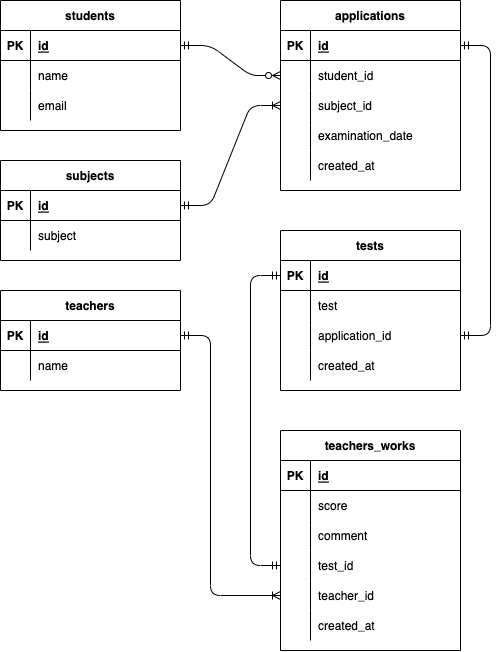

The diagram above was exported from draw.io. Its source (the exported page's mxGraphModel, read from the mxfile embedded in the PNG):
<mxGraphModel dx="917" dy="971" grid="1" gridSize="10" guides="1" tooltips="1" connect="1" arrows="1" fold="1" page="1" pageScale="1" pageWidth="827" pageHeight="1169" math="0" shadow="0">
  <root>
    <mxCell id="0" />
    <mxCell id="1" parent="0" />
    <mxCell id="2" value="students" style="shape=table;startSize=30;container=1;collapsible=1;childLayout=tableLayout;fixedRows=1;rowLines=0;fontStyle=1;align=center;resizeLast=1;" parent="1" vertex="1">
      <mxGeometry x="30" y="80" width="180" height="130" as="geometry" />
    </mxCell>
    <mxCell id="3" value="" style="shape=partialRectangle;collapsible=0;dropTarget=0;pointerEvents=0;fillColor=none;top=0;left=0;bottom=1;right=0;points=[[0,0.5],[1,0.5]];portConstraint=eastwest;" parent="2" vertex="1">
      <mxGeometry y="30" width="180" height="30" as="geometry" />
    </mxCell>
    <mxCell id="4" value="PK" style="shape=partialRectangle;connectable=0;fillColor=none;top=0;left=0;bottom=0;right=0;fontStyle=1;overflow=hidden;" parent="3" vertex="1">
      <mxGeometry width="30" height="30" as="geometry">
        <mxRectangle width="30" height="30" as="alternateBounds" />
      </mxGeometry>
    </mxCell>
    <mxCell id="5" value="id" style="shape=partialRectangle;connectable=0;fillColor=none;top=0;left=0;bottom=0;right=0;align=left;spacingLeft=6;fontStyle=5;overflow=hidden;" parent="3" vertex="1">
      <mxGeometry x="30" width="150" height="30" as="geometry">
        <mxRectangle width="150" height="30" as="alternateBounds" />
      </mxGeometry>
    </mxCell>
    <mxCell id="6" value="" style="shape=partialRectangle;collapsible=0;dropTarget=0;pointerEvents=0;fillColor=none;top=0;left=0;bottom=0;right=0;points=[[0,0.5],[1,0.5]];portConstraint=eastwest;" parent="2" vertex="1">
      <mxGeometry y="60" width="180" height="30" as="geometry" />
    </mxCell>
    <mxCell id="7" value="" style="shape=partialRectangle;connectable=0;fillColor=none;top=0;left=0;bottom=0;right=0;editable=1;overflow=hidden;" parent="6" vertex="1">
      <mxGeometry width="30" height="30" as="geometry">
        <mxRectangle width="30" height="30" as="alternateBounds" />
      </mxGeometry>
    </mxCell>
    <mxCell id="8" value="name" style="shape=partialRectangle;connectable=0;fillColor=none;top=0;left=0;bottom=0;right=0;align=left;spacingLeft=6;overflow=hidden;" parent="6" vertex="1">
      <mxGeometry x="30" width="150" height="30" as="geometry">
        <mxRectangle width="150" height="30" as="alternateBounds" />
      </mxGeometry>
    </mxCell>
    <mxCell id="56" value="" style="shape=partialRectangle;collapsible=0;dropTarget=0;pointerEvents=0;fillColor=none;top=0;left=0;bottom=0;right=0;points=[[0,0.5],[1,0.5]];portConstraint=eastwest;" parent="2" vertex="1">
      <mxGeometry y="90" width="180" height="30" as="geometry" />
    </mxCell>
    <mxCell id="57" value="" style="shape=partialRectangle;connectable=0;fillColor=none;top=0;left=0;bottom=0;right=0;editable=1;overflow=hidden;" parent="56" vertex="1">
      <mxGeometry width="30" height="30" as="geometry">
        <mxRectangle width="30" height="30" as="alternateBounds" />
      </mxGeometry>
    </mxCell>
    <mxCell id="58" value="email" style="shape=partialRectangle;connectable=0;fillColor=none;top=0;left=0;bottom=0;right=0;align=left;spacingLeft=6;overflow=hidden;" parent="56" vertex="1">
      <mxGeometry x="30" width="150" height="30" as="geometry">
        <mxRectangle width="150" height="30" as="alternateBounds" />
      </mxGeometry>
    </mxCell>
    <mxCell id="15" value="teachers" style="shape=table;startSize=30;container=1;collapsible=1;childLayout=tableLayout;fixedRows=1;rowLines=0;fontStyle=1;align=center;resizeLast=1;" parent="1" vertex="1">
      <mxGeometry x="30" y="370" width="180" height="100" as="geometry" />
    </mxCell>
    <mxCell id="16" value="" style="shape=partialRectangle;collapsible=0;dropTarget=0;pointerEvents=0;fillColor=none;top=0;left=0;bottom=1;right=0;points=[[0,0.5],[1,0.5]];portConstraint=eastwest;" parent="15" vertex="1">
      <mxGeometry y="30" width="180" height="30" as="geometry" />
    </mxCell>
    <mxCell id="17" value="PK" style="shape=partialRectangle;connectable=0;fillColor=none;top=0;left=0;bottom=0;right=0;fontStyle=1;overflow=hidden;" parent="16" vertex="1">
      <mxGeometry width="30" height="30" as="geometry">
        <mxRectangle width="30" height="30" as="alternateBounds" />
      </mxGeometry>
    </mxCell>
    <mxCell id="18" value="id" style="shape=partialRectangle;connectable=0;fillColor=none;top=0;left=0;bottom=0;right=0;align=left;spacingLeft=6;fontStyle=5;overflow=hidden;" parent="16" vertex="1">
      <mxGeometry x="30" width="150" height="30" as="geometry">
        <mxRectangle width="150" height="30" as="alternateBounds" />
      </mxGeometry>
    </mxCell>
    <mxCell id="19" value="" style="shape=partialRectangle;collapsible=0;dropTarget=0;pointerEvents=0;fillColor=none;top=0;left=0;bottom=0;right=0;points=[[0,0.5],[1,0.5]];portConstraint=eastwest;" parent="15" vertex="1">
      <mxGeometry y="60" width="180" height="30" as="geometry" />
    </mxCell>
    <mxCell id="20" value="" style="shape=partialRectangle;connectable=0;fillColor=none;top=0;left=0;bottom=0;right=0;editable=1;overflow=hidden;" parent="19" vertex="1">
      <mxGeometry width="30" height="30" as="geometry">
        <mxRectangle width="30" height="30" as="alternateBounds" />
      </mxGeometry>
    </mxCell>
    <mxCell id="21" value="name" style="shape=partialRectangle;connectable=0;fillColor=none;top=0;left=0;bottom=0;right=0;align=left;spacingLeft=6;overflow=hidden;" parent="19" vertex="1">
      <mxGeometry x="30" width="150" height="30" as="geometry">
        <mxRectangle width="150" height="30" as="alternateBounds" />
      </mxGeometry>
    </mxCell>
    <mxCell id="22" value="applications" style="shape=table;startSize=30;container=1;collapsible=1;childLayout=tableLayout;fixedRows=1;rowLines=0;fontStyle=1;align=center;resizeLast=1;" parent="1" vertex="1">
      <mxGeometry x="310" y="80" width="180" height="190" as="geometry" />
    </mxCell>
    <mxCell id="23" value="" style="shape=partialRectangle;collapsible=0;dropTarget=0;pointerEvents=0;fillColor=none;top=0;left=0;bottom=1;right=0;points=[[0,0.5],[1,0.5]];portConstraint=eastwest;" parent="22" vertex="1">
      <mxGeometry y="30" width="180" height="30" as="geometry" />
    </mxCell>
    <mxCell id="24" value="PK" style="shape=partialRectangle;connectable=0;fillColor=none;top=0;left=0;bottom=0;right=0;fontStyle=1;overflow=hidden;" parent="23" vertex="1">
      <mxGeometry width="30" height="30" as="geometry">
        <mxRectangle width="30" height="30" as="alternateBounds" />
      </mxGeometry>
    </mxCell>
    <mxCell id="25" value="id" style="shape=partialRectangle;connectable=0;fillColor=none;top=0;left=0;bottom=0;right=0;align=left;spacingLeft=6;fontStyle=5;overflow=hidden;" parent="23" vertex="1">
      <mxGeometry x="30" width="150" height="30" as="geometry">
        <mxRectangle width="150" height="30" as="alternateBounds" />
      </mxGeometry>
    </mxCell>
    <mxCell id="26" value="" style="shape=partialRectangle;collapsible=0;dropTarget=0;pointerEvents=0;fillColor=none;top=0;left=0;bottom=0;right=0;points=[[0,0.5],[1,0.5]];portConstraint=eastwest;" parent="22" vertex="1">
      <mxGeometry y="60" width="180" height="30" as="geometry" />
    </mxCell>
    <mxCell id="27" value="" style="shape=partialRectangle;connectable=0;fillColor=none;top=0;left=0;bottom=0;right=0;editable=1;overflow=hidden;" parent="26" vertex="1">
      <mxGeometry width="30" height="30" as="geometry">
        <mxRectangle width="30" height="30" as="alternateBounds" />
      </mxGeometry>
    </mxCell>
    <mxCell id="28" value="student_id" style="shape=partialRectangle;connectable=0;fillColor=none;top=0;left=0;bottom=0;right=0;align=left;spacingLeft=6;overflow=hidden;" parent="26" vertex="1">
      <mxGeometry x="30" width="150" height="30" as="geometry">
        <mxRectangle width="150" height="30" as="alternateBounds" />
      </mxGeometry>
    </mxCell>
    <mxCell id="29" value="" style="shape=partialRectangle;collapsible=0;dropTarget=0;pointerEvents=0;fillColor=none;top=0;left=0;bottom=0;right=0;points=[[0,0.5],[1,0.5]];portConstraint=eastwest;" parent="22" vertex="1">
      <mxGeometry y="90" width="180" height="30" as="geometry" />
    </mxCell>
    <mxCell id="30" value="" style="shape=partialRectangle;connectable=0;fillColor=none;top=0;left=0;bottom=0;right=0;editable=1;overflow=hidden;" parent="29" vertex="1">
      <mxGeometry width="30" height="30" as="geometry">
        <mxRectangle width="30" height="30" as="alternateBounds" />
      </mxGeometry>
    </mxCell>
    <mxCell id="31" value="subject_id" style="shape=partialRectangle;connectable=0;fillColor=none;top=0;left=0;bottom=0;right=0;align=left;spacingLeft=6;overflow=hidden;" parent="29" vertex="1">
      <mxGeometry x="30" width="150" height="30" as="geometry">
        <mxRectangle width="150" height="30" as="alternateBounds" />
      </mxGeometry>
    </mxCell>
    <mxCell id="40" value="" style="shape=partialRectangle;collapsible=0;dropTarget=0;pointerEvents=0;fillColor=none;top=0;left=0;bottom=0;right=0;points=[[0,0.5],[1,0.5]];portConstraint=eastwest;" parent="22" vertex="1">
      <mxGeometry y="120" width="180" height="30" as="geometry" />
    </mxCell>
    <mxCell id="41" value="" style="shape=partialRectangle;connectable=0;fillColor=none;top=0;left=0;bottom=0;right=0;editable=1;overflow=hidden;" parent="40" vertex="1">
      <mxGeometry width="30" height="30" as="geometry">
        <mxRectangle width="30" height="30" as="alternateBounds" />
      </mxGeometry>
    </mxCell>
    <mxCell id="42" value="examination_date" style="shape=partialRectangle;connectable=0;fillColor=none;top=0;left=0;bottom=0;right=0;align=left;spacingLeft=6;overflow=hidden;" parent="40" vertex="1">
      <mxGeometry x="30" width="150" height="30" as="geometry">
        <mxRectangle width="150" height="30" as="alternateBounds" />
      </mxGeometry>
    </mxCell>
    <mxCell id="91" value="" style="shape=partialRectangle;collapsible=0;dropTarget=0;pointerEvents=0;fillColor=none;top=0;left=0;bottom=0;right=0;points=[[0,0.5],[1,0.5]];portConstraint=eastwest;" parent="22" vertex="1">
      <mxGeometry y="150" width="180" height="30" as="geometry" />
    </mxCell>
    <mxCell id="92" value="" style="shape=partialRectangle;connectable=0;fillColor=none;top=0;left=0;bottom=0;right=0;editable=1;overflow=hidden;" parent="91" vertex="1">
      <mxGeometry width="30" height="30" as="geometry">
        <mxRectangle width="30" height="30" as="alternateBounds" />
      </mxGeometry>
    </mxCell>
    <mxCell id="93" value="created_at" style="shape=partialRectangle;connectable=0;fillColor=none;top=0;left=0;bottom=0;right=0;align=left;spacingLeft=6;overflow=hidden;" parent="91" vertex="1">
      <mxGeometry x="30" width="150" height="30" as="geometry">
        <mxRectangle width="150" height="30" as="alternateBounds" />
      </mxGeometry>
    </mxCell>
    <mxCell id="32" value="subjects" style="shape=table;startSize=30;container=1;collapsible=1;childLayout=tableLayout;fixedRows=1;rowLines=0;fontStyle=1;align=center;resizeLast=1;" parent="1" vertex="1">
      <mxGeometry x="30" y="240" width="180" height="100" as="geometry" />
    </mxCell>
    <mxCell id="33" value="" style="shape=partialRectangle;collapsible=0;dropTarget=0;pointerEvents=0;fillColor=none;top=0;left=0;bottom=1;right=0;points=[[0,0.5],[1,0.5]];portConstraint=eastwest;" parent="32" vertex="1">
      <mxGeometry y="30" width="180" height="30" as="geometry" />
    </mxCell>
    <mxCell id="34" value="PK" style="shape=partialRectangle;connectable=0;fillColor=none;top=0;left=0;bottom=0;right=0;fontStyle=1;overflow=hidden;" parent="33" vertex="1">
      <mxGeometry width="30" height="30" as="geometry">
        <mxRectangle width="30" height="30" as="alternateBounds" />
      </mxGeometry>
    </mxCell>
    <mxCell id="35" value="id" style="shape=partialRectangle;connectable=0;fillColor=none;top=0;left=0;bottom=0;right=0;align=left;spacingLeft=6;fontStyle=5;overflow=hidden;" parent="33" vertex="1">
      <mxGeometry x="30" width="150" height="30" as="geometry">
        <mxRectangle width="150" height="30" as="alternateBounds" />
      </mxGeometry>
    </mxCell>
    <mxCell id="36" value="" style="shape=partialRectangle;collapsible=0;dropTarget=0;pointerEvents=0;fillColor=none;top=0;left=0;bottom=0;right=0;points=[[0,0.5],[1,0.5]];portConstraint=eastwest;" parent="32" vertex="1">
      <mxGeometry y="60" width="180" height="30" as="geometry" />
    </mxCell>
    <mxCell id="37" value="" style="shape=partialRectangle;connectable=0;fillColor=none;top=0;left=0;bottom=0;right=0;editable=1;overflow=hidden;" parent="36" vertex="1">
      <mxGeometry width="30" height="30" as="geometry">
        <mxRectangle width="30" height="30" as="alternateBounds" />
      </mxGeometry>
    </mxCell>
    <mxCell id="38" value="subject" style="shape=partialRectangle;connectable=0;fillColor=none;top=0;left=0;bottom=0;right=0;align=left;spacingLeft=6;overflow=hidden;" parent="36" vertex="1">
      <mxGeometry x="30" width="150" height="30" as="geometry">
        <mxRectangle width="150" height="30" as="alternateBounds" />
      </mxGeometry>
    </mxCell>
    <mxCell id="43" value="teachers_works" style="shape=table;startSize=30;container=1;collapsible=1;childLayout=tableLayout;fixedRows=1;rowLines=0;fontStyle=1;align=center;resizeLast=1;" parent="1" vertex="1">
      <mxGeometry x="310" y="510" width="180" height="220" as="geometry" />
    </mxCell>
    <mxCell id="44" value="" style="shape=partialRectangle;collapsible=0;dropTarget=0;pointerEvents=0;fillColor=none;top=0;left=0;bottom=1;right=0;points=[[0,0.5],[1,0.5]];portConstraint=eastwest;" parent="43" vertex="1">
      <mxGeometry y="30" width="180" height="30" as="geometry" />
    </mxCell>
    <mxCell id="45" value="PK" style="shape=partialRectangle;connectable=0;fillColor=none;top=0;left=0;bottom=0;right=0;fontStyle=1;overflow=hidden;" parent="44" vertex="1">
      <mxGeometry width="30" height="30" as="geometry">
        <mxRectangle width="30" height="30" as="alternateBounds" />
      </mxGeometry>
    </mxCell>
    <mxCell id="46" value="id" style="shape=partialRectangle;connectable=0;fillColor=none;top=0;left=0;bottom=0;right=0;align=left;spacingLeft=6;fontStyle=5;overflow=hidden;" parent="44" vertex="1">
      <mxGeometry x="30" width="150" height="30" as="geometry">
        <mxRectangle width="150" height="30" as="alternateBounds" />
      </mxGeometry>
    </mxCell>
    <mxCell id="47" value="" style="shape=partialRectangle;collapsible=0;dropTarget=0;pointerEvents=0;fillColor=none;top=0;left=0;bottom=0;right=0;points=[[0,0.5],[1,0.5]];portConstraint=eastwest;" parent="43" vertex="1">
      <mxGeometry y="60" width="180" height="30" as="geometry" />
    </mxCell>
    <mxCell id="48" value="" style="shape=partialRectangle;connectable=0;fillColor=none;top=0;left=0;bottom=0;right=0;editable=1;overflow=hidden;" parent="47" vertex="1">
      <mxGeometry width="30" height="30" as="geometry">
        <mxRectangle width="30" height="30" as="alternateBounds" />
      </mxGeometry>
    </mxCell>
    <mxCell id="49" value="score" style="shape=partialRectangle;connectable=0;fillColor=none;top=0;left=0;bottom=0;right=0;align=left;spacingLeft=6;overflow=hidden;" parent="47" vertex="1">
      <mxGeometry x="30" width="150" height="30" as="geometry">
        <mxRectangle width="150" height="30" as="alternateBounds" />
      </mxGeometry>
    </mxCell>
    <mxCell id="136" value="" style="shape=partialRectangle;collapsible=0;dropTarget=0;pointerEvents=0;fillColor=none;top=0;left=0;bottom=0;right=0;points=[[0,0.5],[1,0.5]];portConstraint=eastwest;" vertex="1" parent="43">
      <mxGeometry y="90" width="180" height="30" as="geometry" />
    </mxCell>
    <mxCell id="137" value="" style="shape=partialRectangle;connectable=0;fillColor=none;top=0;left=0;bottom=0;right=0;editable=1;overflow=hidden;" vertex="1" parent="136">
      <mxGeometry width="30" height="30" as="geometry">
        <mxRectangle width="30" height="30" as="alternateBounds" />
      </mxGeometry>
    </mxCell>
    <mxCell id="138" value="comment" style="shape=partialRectangle;connectable=0;fillColor=none;top=0;left=0;bottom=0;right=0;align=left;spacingLeft=6;overflow=hidden;" vertex="1" parent="136">
      <mxGeometry x="30" width="150" height="30" as="geometry">
        <mxRectangle width="150" height="30" as="alternateBounds" />
      </mxGeometry>
    </mxCell>
    <mxCell id="53" value="" style="shape=partialRectangle;collapsible=0;dropTarget=0;pointerEvents=0;fillColor=none;top=0;left=0;bottom=0;right=0;points=[[0,0.5],[1,0.5]];portConstraint=eastwest;" parent="43" vertex="1">
      <mxGeometry y="120" width="180" height="30" as="geometry" />
    </mxCell>
    <mxCell id="54" value="" style="shape=partialRectangle;connectable=0;fillColor=none;top=0;left=0;bottom=0;right=0;editable=1;overflow=hidden;" parent="53" vertex="1">
      <mxGeometry width="30" height="30" as="geometry">
        <mxRectangle width="30" height="30" as="alternateBounds" />
      </mxGeometry>
    </mxCell>
    <mxCell id="55" value="test_id" style="shape=partialRectangle;connectable=0;fillColor=none;top=0;left=0;bottom=0;right=0;align=left;spacingLeft=6;overflow=hidden;" parent="53" vertex="1">
      <mxGeometry x="30" width="150" height="30" as="geometry">
        <mxRectangle width="150" height="30" as="alternateBounds" />
      </mxGeometry>
    </mxCell>
    <mxCell id="97" value="" style="shape=partialRectangle;collapsible=0;dropTarget=0;pointerEvents=0;fillColor=none;top=0;left=0;bottom=0;right=0;points=[[0,0.5],[1,0.5]];portConstraint=eastwest;" parent="43" vertex="1">
      <mxGeometry y="150" width="180" height="30" as="geometry" />
    </mxCell>
    <mxCell id="98" value="" style="shape=partialRectangle;connectable=0;fillColor=none;top=0;left=0;bottom=0;right=0;editable=1;overflow=hidden;" parent="97" vertex="1">
      <mxGeometry width="30" height="30" as="geometry">
        <mxRectangle width="30" height="30" as="alternateBounds" />
      </mxGeometry>
    </mxCell>
    <mxCell id="99" value="teacher_id" style="shape=partialRectangle;connectable=0;fillColor=none;top=0;left=0;bottom=0;right=0;align=left;spacingLeft=6;overflow=hidden;" parent="97" vertex="1">
      <mxGeometry x="30" width="150" height="30" as="geometry">
        <mxRectangle width="150" height="30" as="alternateBounds" />
      </mxGeometry>
    </mxCell>
    <mxCell id="129" value="" style="shape=partialRectangle;collapsible=0;dropTarget=0;pointerEvents=0;fillColor=none;top=0;left=0;bottom=0;right=0;points=[[0,0.5],[1,0.5]];portConstraint=eastwest;" parent="43" vertex="1">
      <mxGeometry y="180" width="180" height="30" as="geometry" />
    </mxCell>
    <mxCell id="130" value="" style="shape=partialRectangle;connectable=0;fillColor=none;top=0;left=0;bottom=0;right=0;editable=1;overflow=hidden;" parent="129" vertex="1">
      <mxGeometry width="30" height="30" as="geometry">
        <mxRectangle width="30" height="30" as="alternateBounds" />
      </mxGeometry>
    </mxCell>
    <mxCell id="131" value="created_at" style="shape=partialRectangle;connectable=0;fillColor=none;top=0;left=0;bottom=0;right=0;align=left;spacingLeft=6;overflow=hidden;" parent="129" vertex="1">
      <mxGeometry x="30" width="150" height="30" as="geometry">
        <mxRectangle width="150" height="30" as="alternateBounds" />
      </mxGeometry>
    </mxCell>
    <mxCell id="59" value="tests" style="shape=table;startSize=30;container=1;collapsible=1;childLayout=tableLayout;fixedRows=1;rowLines=0;fontStyle=1;align=center;resizeLast=1;" parent="1" vertex="1">
      <mxGeometry x="310" y="310" width="180" height="160" as="geometry" />
    </mxCell>
    <mxCell id="60" value="" style="shape=partialRectangle;collapsible=0;dropTarget=0;pointerEvents=0;fillColor=none;top=0;left=0;bottom=1;right=0;points=[[0,0.5],[1,0.5]];portConstraint=eastwest;" parent="59" vertex="1">
      <mxGeometry y="30" width="180" height="30" as="geometry" />
    </mxCell>
    <mxCell id="61" value="PK" style="shape=partialRectangle;connectable=0;fillColor=none;top=0;left=0;bottom=0;right=0;fontStyle=1;overflow=hidden;" parent="60" vertex="1">
      <mxGeometry width="30" height="30" as="geometry">
        <mxRectangle width="30" height="30" as="alternateBounds" />
      </mxGeometry>
    </mxCell>
    <mxCell id="62" value="id" style="shape=partialRectangle;connectable=0;fillColor=none;top=0;left=0;bottom=0;right=0;align=left;spacingLeft=6;fontStyle=5;overflow=hidden;" parent="60" vertex="1">
      <mxGeometry x="30" width="150" height="30" as="geometry">
        <mxRectangle width="150" height="30" as="alternateBounds" />
      </mxGeometry>
    </mxCell>
    <mxCell id="63" value="" style="shape=partialRectangle;collapsible=0;dropTarget=0;pointerEvents=0;fillColor=none;top=0;left=0;bottom=0;right=0;points=[[0,0.5],[1,0.5]];portConstraint=eastwest;" parent="59" vertex="1">
      <mxGeometry y="60" width="180" height="30" as="geometry" />
    </mxCell>
    <mxCell id="64" value="" style="shape=partialRectangle;connectable=0;fillColor=none;top=0;left=0;bottom=0;right=0;editable=1;overflow=hidden;" parent="63" vertex="1">
      <mxGeometry width="30" height="30" as="geometry">
        <mxRectangle width="30" height="30" as="alternateBounds" />
      </mxGeometry>
    </mxCell>
    <mxCell id="65" value="test" style="shape=partialRectangle;connectable=0;fillColor=none;top=0;left=0;bottom=0;right=0;align=left;spacingLeft=6;overflow=hidden;" parent="63" vertex="1">
      <mxGeometry x="30" width="150" height="30" as="geometry">
        <mxRectangle width="150" height="30" as="alternateBounds" />
      </mxGeometry>
    </mxCell>
    <mxCell id="72" value="" style="shape=partialRectangle;collapsible=0;dropTarget=0;pointerEvents=0;fillColor=none;top=0;left=0;bottom=0;right=0;points=[[0,0.5],[1,0.5]];portConstraint=eastwest;" parent="59" vertex="1">
      <mxGeometry y="90" width="180" height="30" as="geometry" />
    </mxCell>
    <mxCell id="73" value="" style="shape=partialRectangle;connectable=0;fillColor=none;top=0;left=0;bottom=0;right=0;editable=1;overflow=hidden;" parent="72" vertex="1">
      <mxGeometry width="30" height="30" as="geometry">
        <mxRectangle width="30" height="30" as="alternateBounds" />
      </mxGeometry>
    </mxCell>
    <mxCell id="74" value="application_id" style="shape=partialRectangle;connectable=0;fillColor=none;top=0;left=0;bottom=0;right=0;align=left;spacingLeft=6;overflow=hidden;" parent="72" vertex="1">
      <mxGeometry x="30" width="150" height="30" as="geometry">
        <mxRectangle width="150" height="30" as="alternateBounds" />
      </mxGeometry>
    </mxCell>
    <mxCell id="69" value="" style="shape=partialRectangle;collapsible=0;dropTarget=0;pointerEvents=0;fillColor=none;top=0;left=0;bottom=0;right=0;points=[[0,0.5],[1,0.5]];portConstraint=eastwest;" parent="59" vertex="1">
      <mxGeometry y="120" width="180" height="30" as="geometry" />
    </mxCell>
    <mxCell id="70" value="" style="shape=partialRectangle;connectable=0;fillColor=none;top=0;left=0;bottom=0;right=0;editable=1;overflow=hidden;" parent="69" vertex="1">
      <mxGeometry width="30" height="30" as="geometry">
        <mxRectangle width="30" height="30" as="alternateBounds" />
      </mxGeometry>
    </mxCell>
    <mxCell id="71" value="created_at" style="shape=partialRectangle;connectable=0;fillColor=none;top=0;left=0;bottom=0;right=0;align=left;spacingLeft=6;overflow=hidden;" parent="69" vertex="1">
      <mxGeometry x="30" width="150" height="30" as="geometry">
        <mxRectangle width="150" height="30" as="alternateBounds" />
      </mxGeometry>
    </mxCell>
    <mxCell id="123" value="" style="edgeStyle=entityRelationEdgeStyle;fontSize=12;html=1;endArrow=ERzeroToMany;endFill=0;entryX=0;entryY=0.5;entryDx=0;entryDy=0;exitX=1;exitY=0.5;exitDx=0;exitDy=0;startArrow=ERmandOne;startFill=0;" parent="1" source="3" target="26" edge="1">
      <mxGeometry width="100" height="100" relative="1" as="geometry">
        <mxPoint x="140" y="550" as="sourcePoint" />
        <mxPoint x="280" y="210" as="targetPoint" />
      </mxGeometry>
    </mxCell>
    <mxCell id="124" value="" style="edgeStyle=entityRelationEdgeStyle;fontSize=12;html=1;endArrow=ERoneToMany;endFill=0;entryX=0;entryY=0.5;entryDx=0;entryDy=0;startArrow=ERmandOne;startFill=0;" parent="1" source="33" target="29" edge="1">
      <mxGeometry width="100" height="100" relative="1" as="geometry">
        <mxPoint x="220" y="135" as="sourcePoint" />
        <mxPoint x="320" y="165" as="targetPoint" />
      </mxGeometry>
    </mxCell>
    <mxCell id="125" value="" style="fontSize=12;html=1;endArrow=ERoneToMany;endFill=0;startArrow=ERmandOne;startFill=0;entryX=0;entryY=0.5;entryDx=0;entryDy=0;edgeStyle=elbowEdgeStyle;" parent="1" target="97" edge="1">
      <mxGeometry width="100" height="100" relative="1" as="geometry">
        <mxPoint x="210" y="415" as="sourcePoint" />
        <mxPoint x="490" y="415" as="targetPoint" />
        <Array as="points">
          <mxPoint x="240" y="490" />
        </Array>
      </mxGeometry>
    </mxCell>
    <mxCell id="132" value="" style="edgeStyle=entityRelationEdgeStyle;fontSize=12;html=1;endArrow=ERmandOne;startArrow=ERmandOne;entryX=1;entryY=0.5;entryDx=0;entryDy=0;exitX=1;exitY=0.5;exitDx=0;exitDy=0;startFill=0;" parent="1" source="72" target="23" edge="1">
      <mxGeometry width="100" height="100" relative="1" as="geometry">
        <mxPoint x="340" y="440" as="sourcePoint" />
        <mxPoint x="440" y="340" as="targetPoint" />
      </mxGeometry>
    </mxCell>
    <mxCell id="133" value="" style="fontSize=12;html=1;endArrow=ERmandOne;startArrow=ERmandOne;entryX=0;entryY=0.5;entryDx=0;entryDy=0;exitX=0;exitY=0.5;exitDx=0;exitDy=0;edgeStyle=elbowEdgeStyle;" parent="1" source="53" target="60" edge="1">
      <mxGeometry width="100" height="100" relative="1" as="geometry">
        <mxPoint x="500" y="425" as="sourcePoint" />
        <mxPoint x="500" y="135" as="targetPoint" />
        <Array as="points">
          <mxPoint x="280" y="490" />
        </Array>
      </mxGeometry>
    </mxCell>
  </root>
</mxGraphModel>